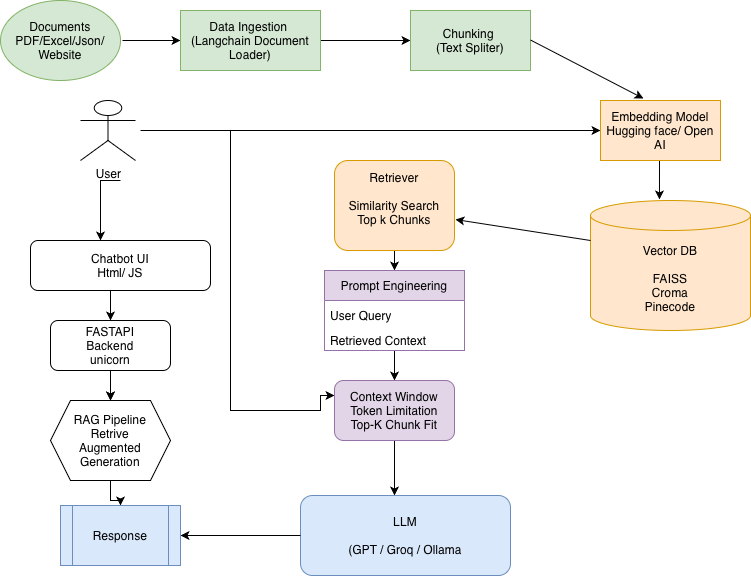

The diagram above was exported from draw.io. Its source (the exported page's mxGraphModel, read from the mxfile embedded in the PNG):
<mxGraphModel dx="976" dy="589" grid="1" gridSize="10" guides="1" tooltips="1" connect="1" arrows="1" fold="1" page="1" pageScale="1" pageWidth="827" pageHeight="1169" background="#ffffff" math="0" shadow="0">
  <root>
    <mxCell id="0" />
    <mxCell id="1" parent="0" />
    <mxCell id="yy9CLzIKbkGhoHbZbYsw-1" parent="1" style="ellipse;whiteSpace=wrap;html=1;fillColor=#d5e8d4;strokeColor=#82b366;" value="Documents&lt;br&gt;&lt;div&gt;PDF/Excel/Json/&lt;/div&gt;&lt;div&gt;Website&lt;/div&gt;" vertex="1">
      <mxGeometry height="80" width="120" x="20" y="10" as="geometry" />
    </mxCell>
    <mxCell id="yy9CLzIKbkGhoHbZbYsw-2" edge="1" parent="1" style="endArrow=classic;html=1;rounded=0;entryX=0;entryY=0.5;entryDx=0;entryDy=0;" target="dAQsvhw_gimmHfJnYToP-16" value="">
      <mxGeometry height="50" relative="1" width="50" as="geometry">
        <mxPoint x="142" y="50" as="sourcePoint" />
        <mxPoint x="280" y="70" as="targetPoint" />
      </mxGeometry>
    </mxCell>
    <mxCell id="yy9CLzIKbkGhoHbZbYsw-5" edge="1" parent="1" source="dAQsvhw_gimmHfJnYToP-16" style="endArrow=classic;html=1;rounded=0;exitX=1;exitY=0.5;exitDx=0;exitDy=0;entryX=0;entryY=0.5;entryDx=0;entryDy=0;" target="dAQsvhw_gimmHfJnYToP-17" value="">
      <mxGeometry height="50" relative="1" width="50" as="geometry">
        <mxPoint x="340" y="57" as="sourcePoint" />
        <mxPoint x="480" y="20" as="targetPoint" />
      </mxGeometry>
    </mxCell>
    <mxCell id="yy9CLzIKbkGhoHbZbYsw-6" parent="1" style="shape=cylinder3;whiteSpace=wrap;html=1;boundedLbl=1;backgroundOutline=1;size=15;fillColor=#ffe6cc;strokeColor=#d79b00;" value="Vector DB&lt;div&gt;&lt;br&gt;&lt;div&gt;FAISS&lt;/div&gt;&lt;div&gt;Croma&lt;/div&gt;&lt;div&gt;Pinecode&lt;/div&gt;&lt;/div&gt;" vertex="1">
      <mxGeometry height="130" width="160" x="610" y="210" as="geometry" />
    </mxCell>
    <mxCell id="yy9CLzIKbkGhoHbZbYsw-7" edge="1" parent="1" style="endArrow=classic;html=1;rounded=0;entryX=0.431;entryY=-0.008;entryDx=0;entryDy=0;entryPerimeter=0;" target="yy9CLzIKbkGhoHbZbYsw-6" value="">
      <mxGeometry height="50" relative="1" width="50" as="geometry">
        <mxPoint x="679" y="170" as="sourcePoint" />
        <mxPoint x="680" y="150" as="targetPoint" />
      </mxGeometry>
    </mxCell>
    <mxCell id="dAQsvhw_gimmHfJnYToP-3" edge="1" parent="1" style="endArrow=classic;html=1;rounded=0;entryX=0;entryY=0.5;entryDx=0;entryDy=0;" target="dAQsvhw_gimmHfJnYToP-18" value="">
      <mxGeometry height="50" relative="1" width="50" as="geometry">
        <Array as="points" />
        <mxPoint x="160" y="140" as="sourcePoint" />
        <mxPoint x="610" y="90" as="targetPoint" />
      </mxGeometry>
    </mxCell>
    <mxCell id="dAQsvhw_gimmHfJnYToP-6" edge="1" parent="1" source="yy9CLzIKbkGhoHbZbYsw-6" style="endArrow=classic;html=1;rounded=0;entryX=1.008;entryY=0.656;entryDx=0;entryDy=0;exitX=0;exitY=0;exitDx=0;exitDy=40;exitPerimeter=0;entryPerimeter=0;" target="dAQsvhw_gimmHfJnYToP-11" value="">
      <mxGeometry height="50" relative="1" width="50" as="geometry">
        <mxPoint x="580" y="180" as="sourcePoint" />
        <mxPoint x="493.05" y="239.99999999999997" as="targetPoint" />
      </mxGeometry>
    </mxCell>
    <mxCell id="dAQsvhw_gimmHfJnYToP-7" parent="1" style="rounded=1;whiteSpace=wrap;html=1;fillColor=#dae8fc;strokeColor=#6c8ebf;" value="LLM&lt;div&gt;&lt;br&gt;&lt;/div&gt;&lt;div&gt;(GPT / Groq / Ollama&lt;/div&gt;" vertex="1">
      <mxGeometry height="80" width="210" x="320" y="505" as="geometry" />
    </mxCell>
    <mxCell id="dAQsvhw_gimmHfJnYToP-9" parent="1" style="shape=process;whiteSpace=wrap;html=1;backgroundOutline=1;fillColor=#dae8fc;strokeColor=#6c8ebf;" value="Response" vertex="1">
      <mxGeometry height="60" width="120" x="80" y="515" as="geometry" />
    </mxCell>
    <mxCell id="dAQsvhw_gimmHfJnYToP-10" edge="1" parent="1" source="dAQsvhw_gimmHfJnYToP-7" style="endArrow=classic;html=1;rounded=0;entryX=1;entryY=0.5;entryDx=0;entryDy=0;" target="dAQsvhw_gimmHfJnYToP-9" value="">
      <mxGeometry height="50" relative="1" width="50" as="geometry">
        <mxPoint x="390" y="330" as="sourcePoint" />
        <mxPoint x="440" y="280" as="targetPoint" />
      </mxGeometry>
    </mxCell>
    <mxCell id="LEQZoleIIvrn_LtvGUtg-5" edge="1" parent="1" source="dAQsvhw_gimmHfJnYToP-11" style="edgeStyle=orthogonalEdgeStyle;rounded=0;orthogonalLoop=1;jettySize=auto;html=1;exitX=0.5;exitY=1;exitDx=0;exitDy=0;entryX=0.5;entryY=0;entryDx=0;entryDy=0;" target="dAQsvhw_gimmHfJnYToP-21">
      <mxGeometry relative="1" as="geometry" />
    </mxCell>
    <mxCell id="dAQsvhw_gimmHfJnYToP-11" parent="1" style="rounded=1;whiteSpace=wrap;html=1;fillColor=#ffe6cc;strokeColor=#d79b00;" value="Retriever&lt;div&gt;&lt;br&gt;&lt;div&gt;Similarity Search&lt;/div&gt;&lt;div&gt;Top k Chunks&lt;br&gt;&lt;div&gt;&lt;br&gt;&lt;/div&gt;&lt;/div&gt;&lt;/div&gt;" vertex="1">
      <mxGeometry height="90" width="120" x="354" y="170" as="geometry" />
    </mxCell>
    <mxCell id="dAQsvhw_gimmHfJnYToP-16" parent="1" style="rounded=0;whiteSpace=wrap;html=1;fillColor=#d5e8d4;strokeColor=#82b366;" value="Data Ingestion&amp;nbsp;&lt;div&gt;(Langchain Document Loader)&lt;/div&gt;" vertex="1">
      <mxGeometry height="60" width="140" x="200" y="20" as="geometry" />
    </mxCell>
    <mxCell id="dAQsvhw_gimmHfJnYToP-17" parent="1" style="rounded=0;whiteSpace=wrap;html=1;fillColor=#d5e8d4;strokeColor=#82b366;" value="Chunking&amp;nbsp;&lt;div&gt;(Text Spliter)&lt;/div&gt;" vertex="1">
      <mxGeometry height="60" width="120" x="430" y="20" as="geometry" />
    </mxCell>
    <mxCell id="dAQsvhw_gimmHfJnYToP-18" parent="1" style="rounded=0;whiteSpace=wrap;html=1;fillColor=#ffe6cc;strokeColor=#d79b00;" value="Embedding Model&lt;div&gt;Hugging face/ Open AI&lt;/div&gt;" vertex="1">
      <mxGeometry height="60" width="120" x="620" y="110" as="geometry" />
    </mxCell>
    <mxCell id="dAQsvhw_gimmHfJnYToP-19" edge="1" parent="1" style="endArrow=classic;html=1;rounded=0;exitX=1;exitY=0.5;exitDx=0;exitDy=0;entryX=0.358;entryY=-0.033;entryDx=0;entryDy=0;entryPerimeter=0;" target="dAQsvhw_gimmHfJnYToP-18" value="">
      <mxGeometry height="50" relative="1" width="50" as="geometry">
        <mxPoint x="550" y="49.5" as="sourcePoint" />
        <mxPoint x="620" y="50" as="targetPoint" />
      </mxGeometry>
    </mxCell>
    <mxCell id="LEQZoleIIvrn_LtvGUtg-25" edge="1" parent="1" source="dAQsvhw_gimmHfJnYToP-21" style="edgeStyle=orthogonalEdgeStyle;rounded=0;orthogonalLoop=1;jettySize=auto;html=1;" target="LEQZoleIIvrn_LtvGUtg-24" value="">
      <mxGeometry relative="1" as="geometry" />
    </mxCell>
    <mxCell id="dAQsvhw_gimmHfJnYToP-21" parent="1" style="swimlane;fontStyle=0;childLayout=stackLayout;horizontal=1;startSize=30;horizontalStack=0;resizeParent=1;resizeParentMax=0;resizeLast=0;collapsible=1;marginBottom=0;whiteSpace=wrap;html=1;fillColor=#e1d5e7;strokeColor=#9673a6;" value="Prompt Engineering" vertex="1">
      <mxGeometry height="80" width="140" x="344" y="280" as="geometry" />
    </mxCell>
    <mxCell id="dAQsvhw_gimmHfJnYToP-22" parent="dAQsvhw_gimmHfJnYToP-21" style="text;strokeColor=none;fillColor=none;align=left;verticalAlign=middle;spacingLeft=4;spacingRight=4;overflow=hidden;points=[[0,0.5],[1,0.5]];portConstraint=eastwest;rotatable=0;whiteSpace=wrap;html=1;" value="User Query" vertex="1">
      <mxGeometry height="30" width="140" y="30" as="geometry" />
    </mxCell>
    <mxCell id="dAQsvhw_gimmHfJnYToP-24" parent="dAQsvhw_gimmHfJnYToP-21" style="text;strokeColor=none;fillColor=none;align=left;verticalAlign=middle;spacingLeft=4;spacingRight=4;overflow=hidden;points=[[0,0.5],[1,0.5]];portConstraint=eastwest;rotatable=0;whiteSpace=wrap;html=1;" value="Retrieved Context" vertex="1">
      <mxGeometry height="20" width="140" y="60" as="geometry" />
    </mxCell>
    <mxCell id="LEQZoleIIvrn_LtvGUtg-6" edge="1" parent="1" style="endArrow=classic;html=1;rounded=0;edgeStyle=orthogonalEdgeStyle;entryX=0;entryY=0.25;entryDx=0;entryDy=0;" target="LEQZoleIIvrn_LtvGUtg-24" value="">
      <mxGeometry height="50" relative="1" width="50" as="geometry">
        <Array as="points">
          <mxPoint x="250" y="140" />
          <mxPoint x="250" y="420" />
          <mxPoint x="340" y="420" />
          <mxPoint x="340" y="405" />
        </Array>
        <mxPoint x="220" y="140" as="sourcePoint" />
        <mxPoint x="350" y="420" as="targetPoint" />
      </mxGeometry>
    </mxCell>
    <mxCell id="LEQZoleIIvrn_LtvGUtg-14" edge="1" parent="1" source="LEQZoleIIvrn_LtvGUtg-9" style="edgeStyle=orthogonalEdgeStyle;rounded=0;orthogonalLoop=1;jettySize=auto;html=1;" target="LEQZoleIIvrn_LtvGUtg-10" value="">
      <mxGeometry relative="1" as="geometry">
        <Array as="points">
          <mxPoint x="130" y="310" />
          <mxPoint x="130" y="310" />
        </Array>
      </mxGeometry>
    </mxCell>
    <mxCell id="LEQZoleIIvrn_LtvGUtg-9" parent="1" style="rounded=1;whiteSpace=wrap;html=1;direction=south;" value="Chatbot UI&lt;div&gt;Html/ JS&lt;/div&gt;" vertex="1">
      <mxGeometry height="50" width="180" x="50" y="250" as="geometry" />
    </mxCell>
    <mxCell id="LEQZoleIIvrn_LtvGUtg-13" edge="1" parent="1" source="LEQZoleIIvrn_LtvGUtg-10" style="edgeStyle=orthogonalEdgeStyle;rounded=0;orthogonalLoop=1;jettySize=auto;html=1;" target="LEQZoleIIvrn_LtvGUtg-11" value="">
      <mxGeometry relative="1" as="geometry" />
    </mxCell>
    <mxCell id="LEQZoleIIvrn_LtvGUtg-22" edge="1" parent="1" source="LEQZoleIIvrn_LtvGUtg-10" style="edgeStyle=orthogonalEdgeStyle;rounded=0;orthogonalLoop=1;jettySize=auto;html=1;" target="LEQZoleIIvrn_LtvGUtg-11">
      <mxGeometry relative="1" as="geometry" />
    </mxCell>
    <mxCell id="LEQZoleIIvrn_LtvGUtg-10" parent="1" style="rounded=1;whiteSpace=wrap;html=1;" value="FASTAPI&lt;div&gt;Backend&lt;/div&gt;&lt;div&gt;unicorn&lt;/div&gt;" vertex="1">
      <mxGeometry height="50" width="120" x="70" y="330" as="geometry" />
    </mxCell>
    <mxCell id="LEQZoleIIvrn_LtvGUtg-12" edge="1" parent="1" source="LEQZoleIIvrn_LtvGUtg-11" style="edgeStyle=orthogonalEdgeStyle;rounded=0;orthogonalLoop=1;jettySize=auto;html=1;" target="dAQsvhw_gimmHfJnYToP-9" value="">
      <mxGeometry relative="1" as="geometry" />
    </mxCell>
    <mxCell id="LEQZoleIIvrn_LtvGUtg-11" parent="1" style="shape=hexagon;perimeter=hexagonPerimeter2;whiteSpace=wrap;html=1;fixedSize=1;" value="RAG Pipeline&lt;div&gt;Retrive&lt;/div&gt;&lt;div&gt;Augmented&lt;/div&gt;&lt;div&gt;Generation&lt;/div&gt;" vertex="1">
      <mxGeometry height="80" width="120" x="70" y="410" as="geometry" />
    </mxCell>
    <mxCell id="LEQZoleIIvrn_LtvGUtg-20" edge="1" parent="1" style="edgeStyle=orthogonalEdgeStyle;rounded=0;orthogonalLoop=1;jettySize=auto;html=1;" target="LEQZoleIIvrn_LtvGUtg-9" value="">
      <mxGeometry relative="1" as="geometry">
        <Array as="points">
          <mxPoint x="120" y="190" />
        </Array>
        <mxPoint x="140" y="190" as="sourcePoint" />
      </mxGeometry>
    </mxCell>
    <mxCell id="LEQZoleIIvrn_LtvGUtg-16" parent="1" style="shape=umlActor;verticalLabelPosition=bottom;verticalAlign=top;html=1;outlineConnect=0;" value="User" vertex="1">
      <mxGeometry height="60" width="55" x="100" y="110" as="geometry" />
    </mxCell>
    <mxCell id="LEQZoleIIvrn_LtvGUtg-26" edge="1" parent="1" source="LEQZoleIIvrn_LtvGUtg-24" style="edgeStyle=orthogonalEdgeStyle;rounded=0;orthogonalLoop=1;jettySize=auto;html=1;" target="dAQsvhw_gimmHfJnYToP-7" value="">
      <mxGeometry relative="1" as="geometry">
        <Array as="points">
          <mxPoint x="414" y="500" />
          <mxPoint x="414" y="500" />
        </Array>
      </mxGeometry>
    </mxCell>
    <mxCell id="LEQZoleIIvrn_LtvGUtg-24" parent="1" style="rounded=1;whiteSpace=wrap;html=1;fillColor=#e1d5e7;strokeColor=#9673a6;" value="Context Window&lt;div&gt;Token Limitation&lt;/div&gt;&lt;div&gt;Top-K Chunk Fit&lt;/div&gt;" vertex="1">
      <mxGeometry height="60" width="120" x="354" y="390" as="geometry" />
    </mxCell>
  </root>
</mxGraphModel>